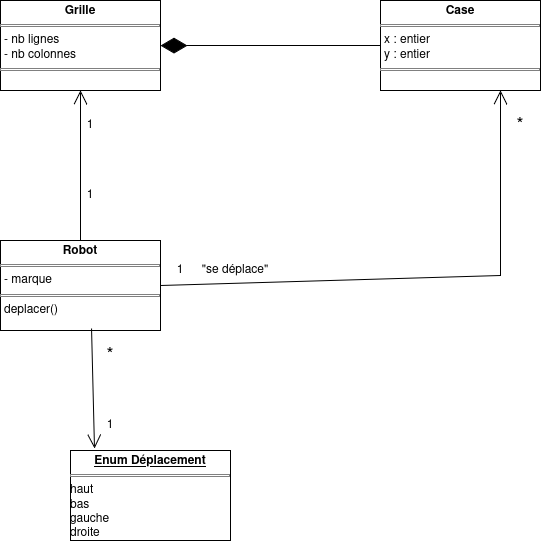

The diagram above was exported from draw.io. Its source (the exported page's mxGraphModel, read from the mxfile embedded in the PNG):
<mxGraphModel dx="1653" dy="761" grid="1" gridSize="10" guides="1" tooltips="1" connect="1" arrows="1" fold="1" page="1" pageScale="1" pageWidth="827" pageHeight="1169" math="0" shadow="0">
  <root>
    <mxCell id="0" />
    <mxCell id="1" parent="0" />
    <mxCell id="5KCepjIX7q0WgQQT5f9B-11" parent="1" style="verticalAlign=top;align=left;overflow=fill;html=1;whiteSpace=wrap;" value="&lt;p style=&quot;margin:0px;margin-top:4px;text-align:center;&quot;&gt;&lt;b&gt;Grille&lt;/b&gt;&lt;/p&gt;&lt;hr size=&quot;1&quot; style=&quot;border-style:solid;&quot;&gt;&lt;p style=&quot;margin:0px;margin-left:4px;&quot;&gt;- nb lignes&lt;/p&gt;&lt;p style=&quot;margin:0px;margin-left:4px;&quot;&gt;- nb colonnes&lt;/p&gt;&lt;hr size=&quot;1&quot; style=&quot;border-style:solid;&quot;&gt;&lt;p style=&quot;margin:0px;margin-left:4px;&quot;&gt;&lt;br&gt;&lt;/p&gt;" vertex="1">
      <mxGeometry height="90" width="160" x="100" y="70" as="geometry" />
    </mxCell>
    <mxCell id="5KCepjIX7q0WgQQT5f9B-12" parent="1" style="verticalAlign=top;align=left;overflow=fill;html=1;whiteSpace=wrap;" value="&lt;p style=&quot;margin:0px;margin-top:4px;text-align:center;&quot;&gt;&lt;b&gt;Case&lt;/b&gt;&lt;/p&gt;&lt;hr size=&quot;1&quot; style=&quot;border-style:solid;&quot;&gt;&lt;p style=&quot;margin:0px;margin-left:4px;&quot;&gt;x : entier&lt;/p&gt;&lt;p style=&quot;margin:0px;margin-left:4px;&quot;&gt;y : entier&lt;/p&gt;&lt;hr size=&quot;1&quot; style=&quot;border-style:solid;&quot;&gt;" vertex="1">
      <mxGeometry height="90" width="160" x="480" y="70" as="geometry" />
    </mxCell>
    <mxCell id="5KCepjIX7q0WgQQT5f9B-13" parent="1" style="verticalAlign=top;align=left;overflow=fill;html=1;whiteSpace=wrap;" value="&lt;p style=&quot;margin:0px;margin-top:4px;text-align:center;&quot;&gt;&lt;b&gt;Robot&lt;/b&gt;&lt;/p&gt;&lt;hr size=&quot;1&quot; style=&quot;border-style:solid;&quot;&gt;&lt;p style=&quot;margin:0px;margin-left:4px;&quot;&gt;- marque&lt;/p&gt;&lt;hr size=&quot;1&quot; style=&quot;border-style:solid;&quot;&gt;&lt;p style=&quot;margin:0px;margin-left:4px;&quot;&gt;deplacer()&lt;/p&gt;" vertex="1">
      <mxGeometry height="90" width="160" x="100" y="310" as="geometry" />
    </mxCell>
    <mxCell id="5KCepjIX7q0WgQQT5f9B-14" parent="1" style="verticalAlign=top;align=left;overflow=fill;html=1;whiteSpace=wrap;" value="&lt;p style=&quot;margin: 4px 0px 0px; text-align: center; text-decoration: underline;&quot;&gt;&lt;b&gt;Enum Déplacement&lt;/b&gt;&lt;/p&gt;&lt;hr size=&quot;1&quot; style=&quot;border-style:solid;&quot;&gt;&lt;div&gt;haut&lt;/div&gt;&lt;div&gt;bas&lt;/div&gt;&lt;div&gt;gauche&lt;/div&gt;&lt;div&gt;droite&lt;/div&gt;" vertex="1">
      <mxGeometry height="90" width="160" x="170" y="520" as="geometry" />
    </mxCell>
    <mxCell id="5KCepjIX7q0WgQQT5f9B-15" edge="1" parent="1" source="5KCepjIX7q0WgQQT5f9B-12" style="endArrow=diamondThin;endFill=1;endSize=24;html=1;rounded=0;exitX=0;exitY=0.5;exitDx=0;exitDy=0;entryX=1;entryY=0.5;entryDx=0;entryDy=0;" target="5KCepjIX7q0WgQQT5f9B-11" value="">
      <mxGeometry relative="1" width="160" as="geometry">
        <mxPoint x="240" y="200" as="sourcePoint" />
        <mxPoint x="400" y="200" as="targetPoint" />
      </mxGeometry>
    </mxCell>
    <mxCell id="5KCepjIX7q0WgQQT5f9B-16" edge="1" parent="1" source="5KCepjIX7q0WgQQT5f9B-13" style="endArrow=open;endFill=1;endSize=12;html=1;rounded=0;entryX=0.15;entryY=-0.022;entryDx=0;entryDy=0;exitX=0.569;exitY=0.978;exitDx=0;exitDy=0;exitPerimeter=0;entryPerimeter=0;" target="5KCepjIX7q0WgQQT5f9B-14" value="">
      <mxGeometry relative="1" width="160" as="geometry">
        <mxPoint x="330" y="400" as="sourcePoint" />
        <mxPoint x="490" y="400" as="targetPoint" />
      </mxGeometry>
    </mxCell>
    <mxCell id="5KCepjIX7q0WgQQT5f9B-17" edge="1" parent="1" source="5KCepjIX7q0WgQQT5f9B-13" style="endArrow=open;endFill=1;endSize=12;html=1;rounded=0;entryX=0.5;entryY=1;entryDx=0;entryDy=0;exitX=0.5;exitY=0;exitDx=0;exitDy=0;" target="5KCepjIX7q0WgQQT5f9B-11" value="">
      <mxGeometry relative="1" width="160" as="geometry">
        <mxPoint x="350" y="380" as="sourcePoint" />
        <mxPoint x="270" y="388" as="targetPoint" />
      </mxGeometry>
    </mxCell>
    <mxCell id="5KCepjIX7q0WgQQT5f9B-18" edge="1" parent="1" source="5KCepjIX7q0WgQQT5f9B-13" style="endArrow=open;endFill=1;endSize=12;html=1;rounded=0;entryX=0.75;entryY=1;entryDx=0;entryDy=0;exitX=1;exitY=0.5;exitDx=0;exitDy=0;" target="5KCepjIX7q0WgQQT5f9B-12" value="">
      <mxGeometry relative="1" width="160" as="geometry">
        <Array as="points">
          <mxPoint x="600" y="345" />
        </Array>
        <mxPoint x="570" y="390" as="sourcePoint" />
        <mxPoint x="370" y="250" as="targetPoint" />
      </mxGeometry>
    </mxCell>
    <mxCell id="5KCepjIX7q0WgQQT5f9B-20" parent="1" style="text;html=1;whiteSpace=wrap;strokeColor=none;fillColor=none;align=center;verticalAlign=middle;rounded=0;" value="1" vertex="1">
      <mxGeometry height="30" width="60" x="180" y="480" as="geometry" />
    </mxCell>
    <mxCell id="5KCepjIX7q0WgQQT5f9B-21" parent="1" style="text;html=1;whiteSpace=wrap;strokeColor=none;fillColor=none;align=center;verticalAlign=middle;rounded=0;" value="&lt;font style=&quot;font-size: 18px;&quot;&gt;*&lt;/font&gt;" vertex="1">
      <mxGeometry height="30" width="60" x="180" y="410" as="geometry" />
    </mxCell>
    <mxCell id="5KCepjIX7q0WgQQT5f9B-22" parent="1" style="text;html=1;whiteSpace=wrap;strokeColor=none;fillColor=none;align=center;verticalAlign=middle;rounded=0;" value="1" vertex="1">
      <mxGeometry height="30" width="60" x="250" y="325" as="geometry" />
    </mxCell>
    <mxCell id="5KCepjIX7q0WgQQT5f9B-23" parent="1" style="text;html=1;whiteSpace=wrap;strokeColor=none;fillColor=none;align=center;verticalAlign=middle;rounded=0;" value="&lt;font style=&quot;font-size: 18px;&quot;&gt;*&lt;/font&gt;" vertex="1">
      <mxGeometry height="30" width="60" x="590" y="180" as="geometry" />
    </mxCell>
    <mxCell id="5KCepjIX7q0WgQQT5f9B-24" parent="1" style="text;html=1;whiteSpace=wrap;strokeColor=none;fillColor=none;align=center;verticalAlign=middle;rounded=0;" value="1" vertex="1">
      <mxGeometry height="30" width="60" x="160" y="250" as="geometry" />
    </mxCell>
    <mxCell id="5KCepjIX7q0WgQQT5f9B-25" parent="1" style="text;html=1;whiteSpace=wrap;strokeColor=none;fillColor=none;align=center;verticalAlign=middle;rounded=0;" value="1" vertex="1">
      <mxGeometry height="30" width="60" x="160" y="180" as="geometry" />
    </mxCell>
    <mxCell id="5KCepjIX7q0WgQQT5f9B-26" parent="1" style="text;html=1;whiteSpace=wrap;strokeColor=none;fillColor=none;align=center;verticalAlign=middle;rounded=0;" value="&quot;se déplace&quot;" vertex="1">
      <mxGeometry height="30" width="90" x="290" y="325" as="geometry" />
    </mxCell>
  </root>
</mxGraphModel>